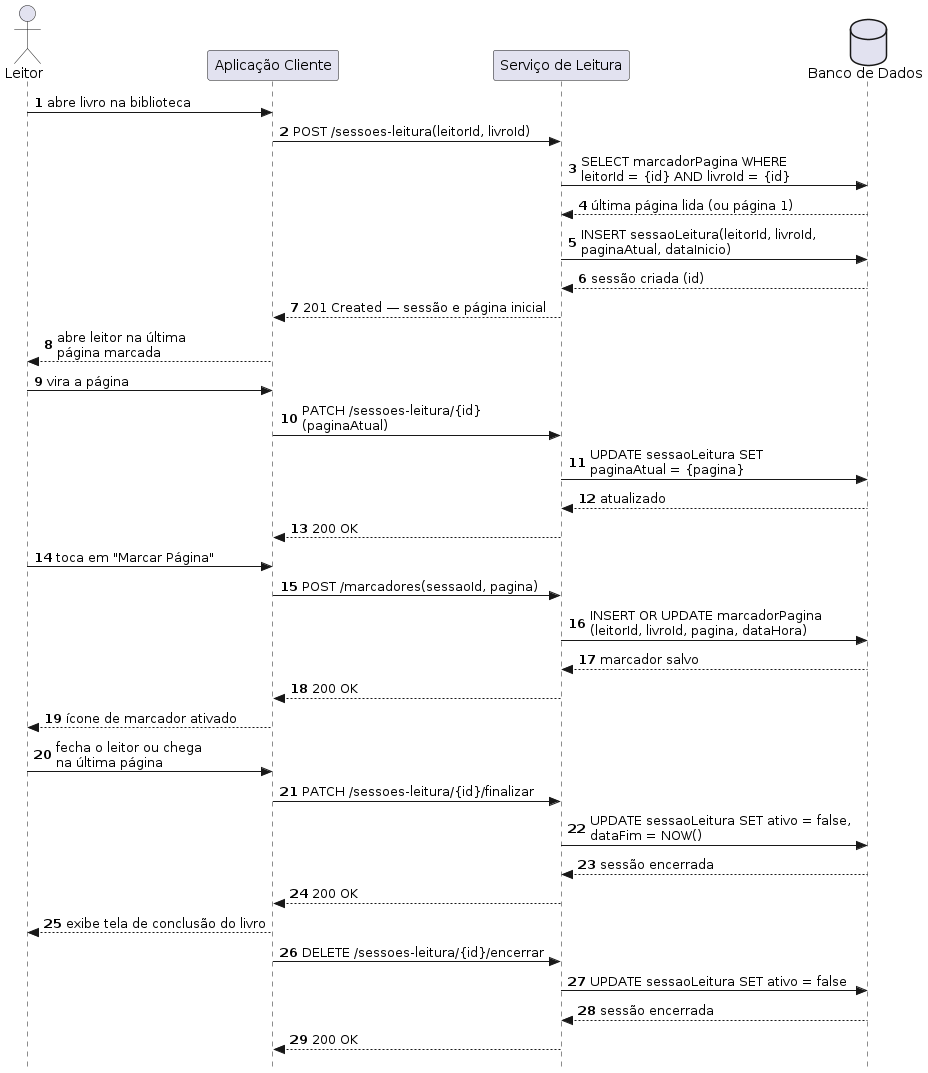

The diagram above was rendered by PlantUML. Its source (embedded in the PNG):
@startuml
autonumber
skinparam style strictuml

actor Leitor as "Leitor"
participant Client         as "Aplicação Cliente"
participant ServiceLeitura as "Serviço de Leitura"
database    BD             as "Banco de Dados"

Leitor -> Client : abre livro na biblioteca

Client -> ServiceLeitura : POST /sessoes-leitura(leitorId, livroId)
ServiceLeitura -> BD : SELECT marcadorPagina WHERE\nleitorId = {id} AND livroId = {id}
BD --> ServiceLeitura : última página lida (ou página 1)
ServiceLeitura -> BD : INSERT sessaoLeitura(leitorId, livroId,\npaginaAtual, dataInicio)
BD --> ServiceLeitura : sessão criada (id)
ServiceLeitura --> Client : 201 Created — sessão e página inicial

Client --> Leitor : abre leitor na última\npágina marcada

Leitor -> Client : vira a página
Client -> ServiceLeitura : PATCH /sessoes-leitura/{id}\n(paginaAtual)
ServiceLeitura -> BD : UPDATE sessaoLeitura SET\npaginaAtual = {pagina}
BD --> ServiceLeitura : atualizado
ServiceLeitura --> Client : 200 OK

Leitor -> Client : toca em "Marcar Página"
Client -> ServiceLeitura : POST /marcadores(sessaoId, pagina)
ServiceLeitura -> BD : INSERT OR UPDATE marcadorPagina\n(leitorId, livroId, pagina, dataHora)
BD --> ServiceLeitura : marcador salvo
ServiceLeitura --> Client : 200 OK
Client --> Leitor : ícone de marcador ativado

Leitor -> Client : fecha o leitor ou chega\nna última página

Client -> ServiceLeitura : PATCH /sessoes-leitura/{id}/finalizar
ServiceLeitura -> BD : UPDATE sessaoLeitura SET ativo = false,\ndataFim = NOW()
BD --> ServiceLeitura : sessão encerrada
ServiceLeitura --> Client : 200 OK
Client --> Leitor : exibe tela de conclusão do livro

Client -> ServiceLeitura : DELETE /sessoes-leitura/{id}/encerrar
ServiceLeitura -> BD : UPDATE sessaoLeitura SET ativo = false
BD --> ServiceLeitura : sessão encerrada
ServiceLeitura --> Client : 200 OK
@enduml